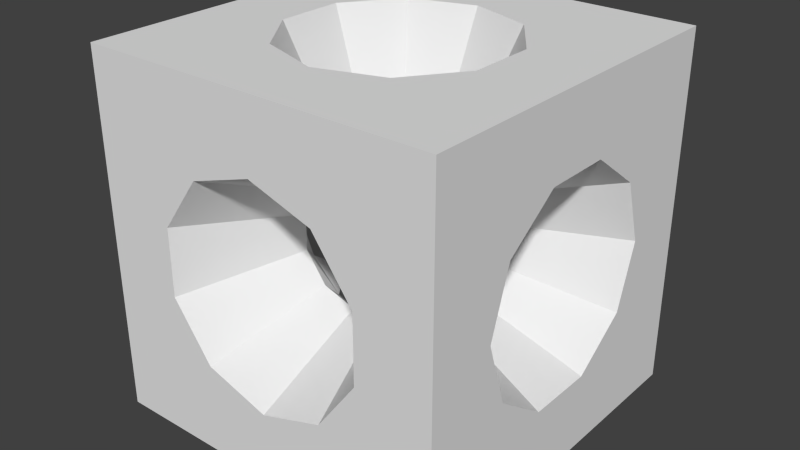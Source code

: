 # Source: holeblock0.blend  (saved by Blender 2.76.0; exported with 4.5.12 LTS)
import bpy
from mathutils import Matrix  # noqa: F401  (used for matrix-valued properties, if any)

bpy.ops.wm.read_factory_settings(use_empty=True)
scene = bpy.context.scene
scene.name = 'Scene'

# ---- collections
col_collection_1 = bpy.data.collections.new('Collection 1'); scene.collection.children.link(col_collection_1)

# ---- materials (node trees are filled in below, after node groups)
mat_arcostone = bpy.data.materials.new('arcostone')
mat_arcostone.alpha_threshold = 0.0
mat_arcostone.use_transparent_shadow = False
mat_arcostone.roughness = 0.5
mat_arcostone.line_color = (0.0, 0.0, 0.0, 1.0)

# ---- material node trees

# ---- world
world_world = bpy.data.worlds.new('World'); scene.world = world_world
world_world.color = (0.05088, 0.05088, 0.05088)
world_world.use_sun_shadow = False
world_world.sun_shadow_jitter_overblur = 0.0
world_world.cycles.sampling_method = 'MANUAL'
world_world.cycles.sample_map_resolution = 256

# ---- meshes
me_cube_002 = bpy.data.meshes.new('Cube.002')
me_cube_002.from_pydata([(-1.0, -1.0, 1.0), (1.0, -1.0, 1.0), (-1.0, -1.0, -1.0), (1.0, -1.0, -1.0), (0.61, -1.0, -2.627e-07), (0.4935, -1.0, 0.3585), (0.1885, -1.0, 0.5801), (-0.1885, -1.0, 0.5801), (-0.4935, -1.0, 0.3585), (-0.61, -1.0, -3.015e-07), (-0.4935, -1.0, -0.3585), (-0.1885, -1.0, -0.5801), (0.1885, -1.0, -0.5801), (0.4935, -1.0, -0.3585), (0.3236, -0.361, -1.783e-07), (0.2618, -0.361, 0.1902), (0.09999, -0.361, 0.3078), (-0.09999, -0.361, 0.3078), (-0.2618, -0.361, 0.1902), (-0.3236, -0.361, -1.989e-07), (-0.2618, -0.361, -0.1902), (-0.09999, -0.361, -0.3078), (0.09999, -0.361, -0.3078), (0.2618, -0.361, -0.1902), (-1.0, 1.0, 1.0), (1.0, 1.0, 1.0), (-1.0, 1.0, -1.0), (1.0, 1.0, -1.0), (0.61, 1.0, -1.753e-07), (0.4935, 1.0, 0.3585), (0.1885, 1.0, 0.5801), (-0.1885, 1.0, 0.5801), (-0.4935, 1.0, 0.3585), (-0.61, 1.0, -2.141e-07), (-0.4935, 1.0, -0.3585), (-0.1885, 1.0, -0.5801), (0.1885, 1.0, -0.5801), (0.4935, 1.0, -0.3585), (0.3236, 0.361, -1.468e-07), (0.2618, 0.361, 0.1902), (0.09999, 0.361, 0.3078), (-0.09999, 0.361, 0.3078), (-0.2618, 0.361, 0.1902), (-0.3236, 0.361, -1.673e-07), (-0.2618, 0.361, -0.1902), (-0.09999, 0.361, -0.3078), (0.09999, 0.361, -0.3078), (0.2618, 0.361, -0.1902), (1.0, 0.61, -2.384e-07), (1.0, 0.4935, 0.3585), (1.0, 0.1885, 0.5801), (1.0, -0.1885, 0.5801), (1.0, -0.4935, 0.3585), (1.0, -0.61, -2.384e-07), (1.0, -0.4935, -0.3585), (1.0, -0.1885, -0.5801), (1.0, 0.1885, -0.5801), (1.0, 0.4935, -0.3585), (0.361, 0.3236, -1.728e-07), (0.361, 0.2618, 0.1902), (0.361, 0.09999, 0.3078), (0.361, -0.09999, 0.3078), (0.361, -0.2618, 0.1902), (0.361, -0.3236, -1.728e-07), (0.361, -0.2618, -0.1902), (0.361, -0.09999, -0.3078), (0.361, 0.09999, -0.3078), (0.361, 0.2618, -0.1902), (-1.0, 0.61, -2.384e-07), (-1.0, 0.4935, 0.3585), (-1.0, 0.1885, 0.5801), (-1.0, -0.1885, 0.5801), (-1.0, -0.4935, 0.3585), (-1.0, -0.61, -2.384e-07), (-1.0, -0.4935, -0.3585), (-1.0, -0.1885, -0.5801), (-1.0, 0.1885, -0.5801), (-1.0, 0.4935, -0.3585), (-0.361, 0.3236, -1.728e-07), (-0.361, 0.2618, 0.1902), (-0.361, 0.09999, 0.3078), (-0.361, -0.09999, 0.3078), (-0.361, -0.2618, 0.1902), (-0.361, -0.3236, -1.728e-07), (-0.361, -0.2618, -0.1902), (-0.361, -0.09999, -0.3078), (-0.361, 0.09999, -0.3078), (-0.361, 0.2618, -0.1902), (-1.629e-07, 0.61, -1.0), (0.3585, 0.4935, -1.0), (0.5801, 0.1885, -1.0), (0.5801, -0.1885, -1.0), (0.3585, -0.4935, -1.0), (-1.629e-07, -0.61, -1.0), (-0.3585, -0.4935, -1.0), (-0.5801, -0.1885, -1.0), (-0.5801, 0.1885, -1.0), (-0.3585, 0.4935, -1.0), (-1.456e-07, 0.3236, -0.361), (0.1902, 0.2618, -0.361), (0.3078, 0.09999, -0.361), (0.3078, -0.09999, -0.361), (0.1902, -0.2618, -0.361), (-1.456e-07, -0.3236, -0.361), (-0.1902, -0.2618, -0.361), (-0.3078, -0.09999, -0.361), (-0.3078, 0.09999, -0.361), (-0.1902, 0.2618, -0.361), (-3.139e-07, 0.61, 1.0), (0.3585, 0.4935, 1.0), (0.5801, 0.1885, 1.0), (0.5801, -0.1885, 1.0), (0.3585, -0.4935, 1.0), (-3.139e-07, -0.61, 1.0), (-0.3585, -0.4935, 1.0), (-0.5801, -0.1885, 1.0), (-0.5801, 0.1885, 1.0), (-0.3585, 0.4935, 1.0), (-2.001e-07, 0.3236, 0.361), (0.1902, 0.2618, 0.361), (0.3078, 0.09999, 0.361), (0.3078, -0.09999, 0.361), (0.1902, -0.2618, 0.361), (-2.001e-07, -0.3236, 0.361), (-0.1902, -0.2618, 0.361), (-0.3078, -0.09999, 0.361), (-0.3078, 0.09999, 0.361), (-0.1902, 0.2618, 0.361)], [], [(3, 1, 4), (11, 10, 2), (1, 0, 7, 6), (9, 2, 10), (7, 0, 8), (8, 0, 9), (13, 3, 4), (5, 15, 14, 4), (2, 3, 12, 11), (6, 5, 1), (2, 9, 0), (4, 1, 5), (6, 16, 15, 5), (10, 20, 19, 9), (7, 17, 16, 6), (9, 19, 18, 8), (11, 21, 20, 10), (8, 18, 17, 7), (12, 22, 21, 11), (13, 23, 22, 12), (4, 14, 23, 13), (12, 3, 13), (27, 28, 25), (35, 26, 34), (25, 30, 31, 24), (33, 34, 26), (31, 32, 24), (32, 33, 24), (37, 28, 27), (29, 28, 38, 39), (26, 35, 36, 27), (30, 25, 29), (26, 24, 33), (28, 29, 25), (30, 29, 39, 40), (34, 33, 43, 44), (31, 30, 40, 41), (33, 32, 42, 43), (35, 34, 44, 45), (32, 31, 41, 42), (36, 35, 45, 46), (37, 36, 46, 47), (28, 37, 47, 38), (36, 37, 27), (25, 1, 51, 50), (27, 25, 48), (112, 113, 1), (26, 27, 88), (3, 53, 1), (92, 3, 93), (49, 59, 58, 48), (3, 27, 56, 55), (111, 112, 1), (91, 3, 92), (25, 110, 111, 1), (50, 60, 59, 49), (54, 64, 63, 53), (51, 61, 60, 50), (53, 63, 62, 52), (55, 65, 64, 54), (52, 62, 61, 51), (56, 66, 65, 55), (57, 67, 66, 56), (48, 58, 67, 57), (2, 26, 96, 95), (24, 70, 71, 0), (108, 109, 25), (26, 68, 24), (116, 117, 24), (2, 75, 76, 26), (69, 68, 78, 79), (88, 27, 89), (110, 25, 109), (113, 114, 0), (2, 93, 3), (70, 69, 79, 80), (74, 73, 83, 84), (71, 70, 80, 81), (73, 72, 82, 83), (75, 74, 84, 85), (72, 71, 81, 82), (76, 75, 85, 86), (77, 76, 86, 87), (68, 77, 87, 78), (93, 2, 94), (95, 94, 2), (115, 0, 114), (90, 89, 27), (2, 0, 73), (27, 3, 91, 90), (56, 27, 57), (117, 108, 24), (89, 99, 98, 88), (73, 74, 2), (72, 73, 0), (90, 100, 99, 89), (94, 104, 103, 93), (91, 101, 100, 90), (93, 103, 102, 92), (95, 105, 104, 94), (92, 102, 101, 91), (96, 106, 105, 95), (97, 107, 106, 96), (88, 98, 107, 97), (75, 2, 74), (24, 108, 25), (0, 1, 113), (57, 27, 48), (68, 69, 24), (53, 3, 54), (48, 25, 49), (109, 108, 118, 119), (70, 24, 69), (52, 1, 53), (0, 115, 116, 24), (51, 1, 52), (110, 109, 119, 120), (114, 113, 123, 124), (111, 110, 120, 121), (113, 112, 122, 123), (115, 114, 124, 125), (112, 111, 121, 122), (116, 115, 125, 126), (117, 116, 126, 127), (108, 117, 127, 118), (50, 49, 25), (55, 54, 3), (77, 68, 26), (71, 72, 0), (76, 77, 26), (97, 26, 88), (96, 26, 97), (81, 80, 126, 125), (60, 61, 121, 120), (85, 105, 106, 86), (66, 100, 101, 65), (80, 79, 127, 126), (82, 81, 125, 124), (86, 106, 107, 87), (84, 104, 105, 85), (18, 19, 83, 82), (19, 20, 84, 83), (44, 43, 78, 87), (43, 42, 79, 78), (45, 44, 87, 107), (41, 127, 79, 42), (21, 104, 84, 20), (17, 18, 82, 124), (107, 98, 45), (127, 41, 118), (124, 123, 17), (104, 21, 103), (45, 98, 46), (21, 22, 103), (98, 99, 46), (103, 22, 102), (17, 123, 16), (123, 122, 16), (41, 40, 118), (118, 40, 119), (47, 67, 58, 38), (38, 58, 59, 39), (47, 46, 99, 67), (39, 59, 119, 40), (59, 60, 120, 119), (67, 99, 100, 66), (65, 101, 102, 64), (14, 63, 64, 23), (15, 62, 63, 14), (15, 16, 122, 62), (22, 23, 64, 102), (61, 62, 122, 121)])
_uv = me_cube_002.uv_layers.new(name='UVMap')
_uv.uv.foreach_set('vector', [0.7495, 0.2505, 0.7495, 0.5, 0.7012, 0.375, 0.6006, 0.3022, 0.5625, 0.3301, 0.4995, 0.25, 0.7495, 0.5, 0.5, 0.5, 0.6011, 0.4482, 0.6484, 0.4478, 0.5483, 0.3755, 0.4995, 0.25, 0.5625, 0.3301, 0.6011, 0.4482, 0.5, 0.5, 0.5625, 0.4204, 0.5625, 0.4204, 0.5, 0.5, 0.5483, 0.3755, 0.687, 0.3296, 0.7495, 0.2505, 0.7012, 0.375, 0.687, 0.4204, 0.6406, 0.3843, 0.6431, 0.373, 0.7012, 0.375, 0.4995, 0.25, 0.7495, 0.2505, 0.6484, 0.3022, 0.6006, 0.3022, 0.6484, 0.4478, 0.687, 0.4204, 0.7495, 0.5, 0.4995, 0.25, 0.5483, 0.3755, 0.5, 0.5, 0.7012, 0.375, 0.7495, 0.5, 0.687, 0.4204, 0.6484, 0.4478, 0.6318, 0.3916, 0.6406, 0.3843, 0.687, 0.4204, 0.5625, 0.3301, 0.6089, 0.3662, 0.6064, 0.3774, 0.5483, 0.3755, 0.6011, 0.4482, 0.6206, 0.3931, 0.6318, 0.3916, 0.6484, 0.4478, 0.5483, 0.3755, 0.6064, 0.3774, 0.6108, 0.3877, 0.5625, 0.4204, 0.6006, 0.3022, 0.6172, 0.3584, 0.6089, 0.3662, 0.5625, 0.3301, 0.5625, 0.4204, 0.6108, 0.3877, 0.6206, 0.3931, 0.6011, 0.4482, 0.6484, 0.3022, 0.6289, 0.3574, 0.6172, 0.3584, 0.6006, 0.3022, 0.687, 0.3296, 0.6387, 0.3628, 0.6289, 0.3574, 0.6484, 0.3022, 0.7012, 0.375, 0.6431, 0.373, 0.6387, 0.3628, 0.687, 0.3296, 0.6484, 0.3022, 0.7495, 0.2505, 0.687, 0.3296, 0.7495, 0.2505, 0.7012, 0.375, 0.7495, 0.5, 0.6006, 0.3022, 0.4995, 0.25, 0.5625, 0.3301, 0.7495, 0.5, 0.6484, 0.4478, 0.6011, 0.4482, 0.5, 0.5, 0.5483, 0.3755, 0.5625, 0.3301, 0.4995, 0.25, 0.6011, 0.4482, 0.5625, 0.4204, 0.5, 0.5, 0.5625, 0.4204, 0.5483, 0.3755, 0.5, 0.5, 0.687, 0.3296, 0.7012, 0.375, 0.7495, 0.2505, 0.687, 0.4204, 0.7012, 0.375, 0.6431, 0.373, 0.6406, 0.3843, 0.4995, 0.25, 0.6006, 0.3022, 0.6484, 0.3022, 0.7495, 0.2505, 0.6484, 0.4478, 0.7495, 0.5, 0.687, 0.4204, 0.4995, 0.25, 0.5, 0.5, 0.5483, 0.3755, 0.7012, 0.375, 0.687, 0.4204, 0.7495, 0.5, 0.6484, 0.4478, 0.687, 0.4204, 0.6406, 0.3843, 0.6318, 0.3916, 0.5625, 0.3301, 0.5483, 0.3755, 0.6064, 0.3774, 0.6089, 0.3662, 0.6011, 0.4482, 0.6484, 0.4478, 0.6318, 0.3916, 0.6206, 0.3931, 0.5483, 0.3755, 0.5625, 0.4204, 0.6108, 0.3877, 0.6064, 0.3774, 0.6006, 0.3022, 0.5625, 0.3301, 0.6089, 0.3662, 0.6172, 0.3584, 0.5625, 0.4204, 0.6011, 0.4482, 0.6206, 0.3931, 0.6108, 0.3877, 0.6484, 0.3022, 0.6006, 0.3022, 0.6172, 0.3584, 0.6289, 0.3574, 0.687, 0.3296, 0.6484, 0.3022, 0.6289, 0.3574, 0.6387, 0.3628, 0.7012, 0.375, 0.687, 0.3296, 0.6387, 0.3628, 0.6431, 0.373, 0.6484, 0.3022, 0.687, 0.3296, 0.7495, 0.2505, 0.7495, 0.5, 0.5, 0.5, 0.6011, 0.4482, 0.6484, 0.4478, 0.7495, 0.2505, 0.7495, 0.5, 0.7012, 0.375, 0.5625, 0.4204, 0.5483, 0.3755, 0.5, 0.5, 0.7495, 0.2505, 0.7495, 0.5, 0.7012, 0.375, 0.4995, 0.25, 0.5483, 0.3755, 0.5, 0.5, 0.5625, 0.4204, 0.5, 0.5, 0.5483, 0.3755, 0.687, 0.4204, 0.6406, 0.3843, 0.6431, 0.373, 0.7012, 0.375, 0.4995, 0.25, 0.7495, 0.2505, 0.6484, 0.3022, 0.6006, 0.3022, 0.6011, 0.4482, 0.5625, 0.4204, 0.5, 0.5, 0.6011, 0.4482, 0.5, 0.5, 0.5625, 0.4204, 0.7495, 0.5, 0.6484, 0.4478, 0.6011, 0.4482, 0.5, 0.5, 0.6484, 0.4478, 0.6318, 0.3916, 0.6406, 0.3843, 0.687, 0.4204, 0.5625, 0.3301, 0.6089, 0.3662, 0.6064, 0.3774, 0.5483, 0.3755, 0.6011, 0.4482, 0.6206, 0.3931, 0.6318, 0.3916, 0.6484, 0.4478, 0.5483, 0.3755, 0.6064, 0.3774, 0.6108, 0.3877, 0.5625, 0.4204, 0.6006, 0.3022, 0.6172, 0.3584, 0.6089, 0.3662, 0.5625, 0.3301, 0.5625, 0.4204, 0.6108, 0.3877, 0.6206, 0.3931, 0.6011, 0.4482, 0.6484, 0.3022, 0.6289, 0.3574, 0.6172, 0.3584, 0.6006, 0.3022, 0.687, 0.3296, 0.6387, 0.3628, 0.6289, 0.3574, 0.6484, 0.3022, 0.7012, 0.375, 0.6431, 0.373, 0.6387, 0.3628, 0.687, 0.3296, 0.4995, 0.25, 0.7495, 0.2505, 0.6484, 0.3022, 0.6006, 0.3022, 0.7495, 0.5, 0.6484, 0.4478, 0.6011, 0.4482, 0.5, 0.5, 0.7012, 0.375, 0.687, 0.4204, 0.7495, 0.5, 0.7495, 0.2505, 0.7012, 0.375, 0.7495, 0.5, 0.6484, 0.3022, 0.687, 0.3296, 0.7495, 0.2505, 0.4995, 0.25, 0.6006, 0.3022, 0.6484, 0.3022, 0.7495, 0.2505, 0.687, 0.4204, 0.7012, 0.375, 0.6431, 0.373, 0.6406, 0.3843, 0.7012, 0.375, 0.7495, 0.5, 0.687, 0.4204, 0.6484, 0.4478, 0.7495, 0.5, 0.687, 0.4204, 0.5483, 0.3755, 0.5625, 0.3301, 0.4995, 0.25, 0.4995, 0.25, 0.5483, 0.3755, 0.5, 0.5, 0.6484, 0.4478, 0.687, 0.4204, 0.6406, 0.3843, 0.6318, 0.3916, 0.5625, 0.3301, 0.5483, 0.3755, 0.6064, 0.3774, 0.6089, 0.3662, 0.6011, 0.4482, 0.6484, 0.4478, 0.6318, 0.3916, 0.6206, 0.3931, 0.5483, 0.3755, 0.5625, 0.4204, 0.6108, 0.3877, 0.6064, 0.3774, 0.6006, 0.3022, 0.5625, 0.3301, 0.6089, 0.3662, 0.6172, 0.3584, 0.5625, 0.4204, 0.6011, 0.4482, 0.6206, 0.3931, 0.6108, 0.3877, 0.6484, 0.3022, 0.6006, 0.3022, 0.6172, 0.3584, 0.6289, 0.3574, 0.687, 0.3296, 0.6484, 0.3022, 0.6289, 0.3574, 0.6387, 0.3628, 0.7012, 0.375, 0.687, 0.3296, 0.6387, 0.3628, 0.6431, 0.373, 0.5483, 0.3755, 0.4995, 0.25, 0.5625, 0.3301, 0.6006, 0.3022, 0.5625, 0.3301, 0.4995, 0.25, 0.6006, 0.3022, 0.4995, 0.25, 0.5625, 0.3301, 0.6484, 0.4478, 0.687, 0.4204, 0.7495, 0.5, 0.4995, 0.25, 0.5, 0.5, 0.5483, 0.3755, 0.7495, 0.5, 0.5, 0.5, 0.6011, 0.4482, 0.6484, 0.4478, 0.6484, 0.3022, 0.7495, 0.2505, 0.687, 0.3296, 0.687, 0.3296, 0.7012, 0.375, 0.7495, 0.2505, 0.687, 0.4204, 0.6406, 0.3843, 0.6431, 0.373, 0.7012, 0.375, 0.5483, 0.3755, 0.5625, 0.3301, 0.4995, 0.25, 0.5625, 0.4204, 0.5483, 0.3755, 0.5, 0.5, 0.6484, 0.4478, 0.6318, 0.3916, 0.6406, 0.3843, 0.687, 0.4204, 0.5625, 0.3301, 0.6089, 0.3662, 0.6064, 0.3774, 0.5483, 0.3755, 0.6011, 0.4482, 0.6206, 0.3931, 0.6318, 0.3916, 0.6484, 0.4478, 0.5483, 0.3755, 0.6064, 0.3774, 0.6108, 0.3877, 0.5625, 0.4204, 0.6006, 0.3022, 0.6172, 0.3584, 0.6089, 0.3662, 0.5625, 0.3301, 0.5625, 0.4204, 0.6108, 0.3877, 0.6206, 0.3931, 0.6011, 0.4482, 0.6484, 0.3022, 0.6289, 0.3574, 0.6172, 0.3584, 0.6006, 0.3022, 0.687, 0.3296, 0.6387, 0.3628, 0.6289, 0.3574, 0.6484, 0.3022, 0.7012, 0.375, 0.6431, 0.373, 0.6387, 0.3628, 0.687, 0.3296, 0.6006, 0.3022, 0.4995, 0.25, 0.5625, 0.3301, 0.7495, 0.2505, 0.7012, 0.375, 0.7495, 0.5, 0.4995, 0.25, 0.5, 0.5, 0.5483, 0.3755, 0.687, 0.3296, 0.7495, 0.2505, 0.7012, 0.375, 0.7012, 0.375, 0.687, 0.4204, 0.7495, 0.5, 0.5483, 0.3755, 0.4995, 0.25, 0.5625, 0.3301, 0.7012, 0.375, 0.7495, 0.5, 0.687, 0.4204, 0.687, 0.4204, 0.7012, 0.375, 0.6431, 0.373, 0.6406, 0.3843, 0.6484, 0.4478, 0.7495, 0.5, 0.687, 0.4204, 0.5625, 0.4204, 0.5, 0.5, 0.5483, 0.3755, 0.4995, 0.25, 0.6006, 0.3022, 0.6484, 0.3022, 0.7495, 0.2505, 0.6011, 0.4482, 0.5, 0.5, 0.5625, 0.4204, 0.6484, 0.4478, 0.687, 0.4204, 0.6406, 0.3843, 0.6318, 0.3916, 0.5625, 0.3301, 0.5483, 0.3755, 0.6064, 0.3774, 0.6089, 0.3662, 0.6011, 0.4482, 0.6484, 0.4478, 0.6318, 0.3916, 0.6206, 0.3931, 0.5483, 0.3755, 0.5625, 0.4204, 0.6108, 0.3877, 0.6064, 0.3774, 0.6006, 0.3022, 0.5625, 0.3301, 0.6089, 0.3662, 0.6172, 0.3584, 0.5625, 0.4204, 0.6011, 0.4482, 0.6206, 0.3931, 0.6108, 0.3877, 0.6484, 0.3022, 0.6006, 0.3022, 0.6172, 0.3584, 0.6289, 0.3574, 0.687, 0.3296, 0.6484, 0.3022, 0.6289, 0.3574, 0.6387, 0.3628, 0.7012, 0.375, 0.687, 0.3296, 0.6387, 0.3628, 0.6431, 0.373, 0.6484, 0.4478, 0.687, 0.4204, 0.7495, 0.5, 0.6006, 0.3022, 0.5625, 0.3301, 0.4995, 0.25, 0.687, 0.3296, 0.7012, 0.375, 0.7495, 0.2505, 0.6011, 0.4482, 0.5625, 0.4204, 0.5, 0.5, 0.6484, 0.3022, 0.687, 0.3296, 0.7495, 0.2505, 0.687, 0.3296, 0.7495, 0.2505, 0.7012, 0.375, 0.6484, 0.3022, 0.7495, 0.2505, 0.687, 0.3296, 0.582, 0.3701, 0.582, 0.3701, 0.582, 0.3701, 0.582, 0.3701, 0.582, 0.3701, 0.582, 0.3701, 0.582, 0.3701, 0.582, 0.3701, 0.582, 0.3701, 0.582, 0.3701, 0.582, 0.3701, 0.582, 0.3701, 0.582, 0.3701, 0.582, 0.3701, 0.582, 0.3701, 0.582, 0.3701, 0.582, 0.3701, 0.582, 0.3701, 0.582, 0.3701, 0.582, 0.3701, 0.582, 0.3701, 0.582, 0.3701, 0.582, 0.3701, 0.582, 0.3701, 0.582, 0.3701, 0.582, 0.3701, 0.582, 0.3701, 0.582, 0.3701, 0.582, 0.3701, 0.582, 0.3701, 0.582, 0.3701, 0.582, 0.3701, 0.582, 0.3701, 0.582, 0.3701, 0.582, 0.3701, 0.582, 0.3701, 0.582, 0.3701, 0.582, 0.3701, 0.582, 0.3701, 0.582, 0.3701, 0.582, 0.3701, 0.582, 0.3701, 0.582, 0.3701, 0.582, 0.3701, 0.582, 0.3701, 0.582, 0.3701, 0.582, 0.3701, 0.582, 0.3701, 0.582, 0.3701, 0.582, 0.3701, 0.582, 0.3701, 0.582, 0.3701, 0.582, 0.3701, 0.582, 0.3701, 0.582, 0.3701, 0.582, 0.3701, 0.582, 0.3701, 0.582, 0.3701, 0.582, 0.3701, 0.582, 0.3701, 0.582, 0.3701, 0.582, 0.3701, 0.582, 0.3701, 0.582, 0.3701, 0.582, 0.3701, 0.582, 0.3701, 0.582, 0.3701, 0.582, 0.3701, 0.582, 0.3701, 0.582, 0.3701, 0.582, 0.3701, 0.582, 0.3701, 0.582, 0.3701, 0.582, 0.3701, 0.582, 0.3701, 0.582, 0.3701, 0.582, 0.3701, 0.582, 0.3701, 0.582, 0.3701, 0.582, 0.3701, 0.582, 0.3701, 0.582, 0.3701, 0.582, 0.3701, 0.582, 0.3701, 0.582, 0.3701, 0.582, 0.3701, 0.582, 0.3701, 0.582, 0.3701, 0.582, 0.3701, 0.582, 0.3701, 0.582, 0.3701, 0.582, 0.3701, 0.582, 0.3701, 0.582, 0.3701, 0.582, 0.3701, 0.582, 0.3701, 0.582, 0.3701, 0.582, 0.3701, 0.582, 0.3701, 0.582, 0.3701, 0.582, 0.3701, 0.582, 0.3701, 0.582, 0.3701, 0.582, 0.3701, 0.582, 0.3701, 0.582, 0.3701, 0.582, 0.3701, 0.582, 0.3701, 0.582, 0.3701, 0.582, 0.3701, 0.582, 0.3701, 0.582, 0.3701, 0.582, 0.3701, 0.582, 0.3701, 0.582, 0.3701, 0.582, 0.3701, 0.582, 0.3701, 0.582, 0.3701, 0.582, 0.3701, 0.582, 0.3701, 0.582, 0.3701, 0.582, 0.3701, 0.582, 0.3701, 0.582, 0.3701, 0.582, 0.3701, 0.582, 0.3701, 0.582, 0.3701, 0.582, 0.3701, 0.582, 0.3701, 0.582, 0.3701, 0.582, 0.3701, 0.582, 0.3701, 0.582, 0.3701, 0.582, 0.3701, 0.582, 0.3701, 0.582, 0.3701, 0.582, 0.3701, 0.582, 0.3701, 0.582, 0.3701, 0.582, 0.3701, 0.582, 0.3701, 0.582, 0.3701, 0.582, 0.3701, 0.582, 0.3701, 0.582, 0.3701, 0.582, 0.3701, 0.582, 0.3701, 0.582, 0.3701])
me_cube_002.materials.append(mat_arcostone)
me_cube_002.use_remesh_preserve_volume = False
me_cube_002.use_remesh_preserve_attributes = False
me_cube_002.use_mirror_vertex_groups = False
me_cube_002.update()

# ---- objects
ob_cube = bpy.data.objects.new('Cube', me_cube_002)

# ---- transforms, parenting, visibility, modifiers, constraints
ob_cube.location = (0.0, 0.0, 0.0)
ob_cube.rotation_euler = (-0.0, 1.571, 0.0)
ob_cube.scale = (-1.0, 1.0, 1.0)
ob_cube.lock_rotations_4d = False
ob_cube.empty_display_type = 'ARROWS'
ob_cube.lineart.crease_threshold = 0.0

# ---- collection membership
col_collection_1.objects.link(ob_cube)

# ---- scene / render settings (as saved in the file)
scene.frame_start = 1; scene.frame_end = 250; scene.frame_set(1)
scene.render.engine = 'BLENDER_EEVEE_NEXT'
scene.render.resolution_percentage = 50
scene.render.dither_intensity = 0.0
scene.cycles.use_denoising = False
scene.cycles.samples = 10
scene.cycles.sampling_pattern = 'TABULATED_SOBOL'
scene.cycles.light_sampling_threshold = 0.0
scene.cycles.use_adaptive_sampling = False
scene.cycles.use_light_tree = False
scene.cycles.blur_glossy = 0.0
scene.cycles.pixel_filter_type = 'GAUSSIAN'
scene.cycles.sample_clamp_indirect = 0.0
scene.view_settings.view_transform = 'Standard'
bpy.context.view_layer.update()

# ---- added for rendering (the .blend has no active camera and no usable light): camera, sun
cam_auto = bpy.data.cameras.new('AutoCamera')
cam_auto.lens = 50.0
cam_auto.sensor_width = 36.0
cam_auto.clip_end = 1000.0
ob_auto_camera = bpy.data.objects.new('AutoCamera', cam_auto)
scene.collection.objects.link(ob_auto_camera)
ob_auto_camera.location = (3.20507, -3.84609, 2.56406)
ob_auto_camera.rotation_euler = (1.09748, -7.21219e-08, 0.694738)
scene.camera = ob_auto_camera
light_auto_sun = bpy.data.lights.new('AutoSun', 'SUN')
light_auto_sun.energy = 3.0
light_auto_sun.angle = 0.0523599
ob_auto_sun = bpy.data.objects.new('AutoSun', light_auto_sun)
scene.collection.objects.link(ob_auto_sun)
ob_auto_sun.rotation_euler = (0.872665, 0.174533, 0.523599)
bpy.context.view_layer.update()
